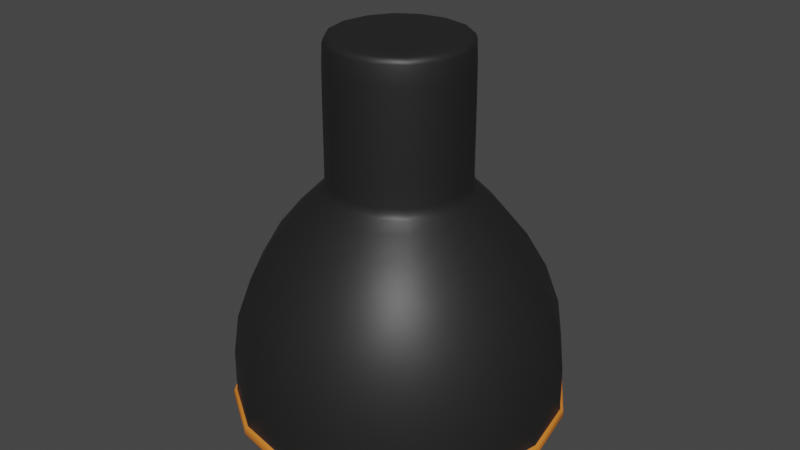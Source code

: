 # Source: lamp_1.blend  (saved by Blender 2.92.15; exported with 4.5.12 LTS)
import bpy
from mathutils import Matrix  # noqa: F401  (used for matrix-valued properties, if any)

bpy.ops.wm.read_factory_settings(use_empty=True)
scene = bpy.context.scene
scene.name = 'Scene'

# ---- collections
col_collection = bpy.data.collections.new('Collection'); scene.collection.children.link(col_collection)

# ---- materials (node trees are filled in below, after node groups)
mat_exterior = bpy.data.materials.new('Exterior')
mat_exterior.use_transparent_shadow = False
mat_rim = bpy.data.materials.new('Rim')
mat_rim.use_transparent_shadow = False
mat_interior = bpy.data.materials.new('Interior')
mat_interior.use_transparent_shadow = False

# ---- material node trees
mat_exterior.use_nodes = True; mat_exterior.node_tree.nodes.clear()
_N = mat_exterior.node_tree.nodes; _L = mat_exterior.node_tree.links
n0 = _N.new('ShaderNodeBsdfPrincipled'); n0.name = 'Principled BSDF'; n0.location = (10, 300)
n0.distribution = 'GGX'
n0.subsurface_method = 'BURLEY'
n0.inputs[0].default_value = (0.01599, 0.01599, 0.01599, 1.0)
n0.inputs[3].default_value = 1.45
n0.inputs[27].default_value = (0.0, 0.0, 0.0, 1.0)
n0.inputs[28].default_value = 1.0
n1 = _N.new('ShaderNodeOutputMaterial'); n1.name = 'Material Output'; n1.location = (300, 300)
_L.new(n0.outputs[0], n1.inputs[0])
n1.is_active_output = True
mat_rim.use_nodes = True; mat_rim.node_tree.nodes.clear()
_N = mat_rim.node_tree.nodes; _L = mat_rim.node_tree.links
n0 = _N.new('ShaderNodeBsdfPrincipled'); n0.name = 'Principled BSDF'; n0.location = (10, 300)
n0.distribution = 'GGX'
n0.subsurface_method = 'BURLEY'
n0.inputs[0].default_value = (0.8, 0.2312, 0.02776, 1.0)
n0.inputs[3].default_value = 1.45
n0.inputs[27].default_value = (0.0, 0.0, 0.0, 1.0)
n0.inputs[28].default_value = 1.0
n1 = _N.new('ShaderNodeOutputMaterial'); n1.name = 'Material Output'; n1.location = (300, 300)
_L.new(n0.outputs[0], n1.inputs[0])
n1.is_active_output = True
mat_interior.use_nodes = True; mat_interior.node_tree.nodes.clear()
_N = mat_interior.node_tree.nodes; _L = mat_interior.node_tree.links
n0 = _N.new('ShaderNodeBsdfPrincipled'); n0.name = 'Principled BSDF'; n0.location = (10, 300)
n0.distribution = 'GGX'
n0.subsurface_method = 'BURLEY'
n0.inputs[3].default_value = 1.45
n0.inputs[27].default_value = (0.0, 0.0, 0.0, 1.0)
n0.inputs[28].default_value = 1.0
n1 = _N.new('ShaderNodeOutputMaterial'); n1.name = 'Material Output'; n1.location = (300, 300)
_L.new(n0.outputs[0], n1.inputs[0])
n1.is_active_output = True

# ---- world
world_world = bpy.data.worlds.new('World'); scene.world = world_world
world_world.use_nodes = True; world_world.node_tree.nodes.clear()
_N = world_world.node_tree.nodes; _L = world_world.node_tree.links
n0 = _N.new('ShaderNodeOutputWorld'); n0.name = 'World Output'; n0.location = (300, 300)
n1 = _N.new('ShaderNodeBackground'); n1.name = 'Background'; n1.location = (10, 300)
n1.inputs[0].default_value = (0.05088, 0.05088, 0.05088, 1.0)
_L.new(n1.outputs[0], n0.inputs[0])
n0.is_active_output = True
world_world.color = (0.05088, 0.05088, 0.05088)
world_world.use_sun_shadow = False
world_world.sun_shadow_jitter_overblur = 0.0

# ---- meshes
me_cylinder = bpy.data.meshes.new('Cylinder')
me_cylinder.from_pydata([(0.6201, 0.6201, 1.046), (-3.497e-09, 0.8769, 1.046), (-4.115e-09, 0.9079, -0.6128), (-4.115e-09, 0.9079, 1.0), (0.642, 0.642, -0.6128), (0.642, 0.642, 1.0), (0.9079, -3.952e-08, -0.6128), (0.9079, -3.952e-08, 1.0), (0.642, -0.642, -0.6128), (0.642, -0.642, 1.0), (-8.349e-08, -0.9079, -0.6128), (-8.349e-08, -0.9079, 1.0), (-0.642, -0.642, -0.6128), (-0.642, -0.642, 1.0), (-0.9079, 1.1e-08, -0.6128), (-0.9079, 1.1e-08, 1.0), (-0.642, 0.642, -0.6128), (-0.642, 0.642, 1.0), (0.8769, -3.793e-08, 1.046), (0.6201, -0.6201, 1.046), (-8.016e-08, -0.8769, 1.046), (-0.6201, -0.6201, 1.046), (-0.8769, 1.086e-08, 1.046), (-0.6201, 0.6201, 1.046), (0.5675, 0.5675, 1.076), (-6.42e-09, 0.8025, 1.076), (0.8025, -3.355e-08, 1.076), (0.5675, -0.5675, 1.076), (-7.658e-08, -0.8025, 1.076), (-0.5675, -0.5675, 1.076), (-0.8025, 1.11e-08, 1.076), (-0.5675, 0.5675, 1.076), (6.426e-09, 1.615, -1.243), (1.142, 1.142, -1.243), (1.615, -7.78e-08, -1.243), (1.142, -1.142, -1.243), (-1.347e-07, -1.615, -1.243), (-1.142, -1.142, -1.243), (-1.615, 1.203e-08, -1.243), (-1.142, 1.142, -1.243), (-8.814e-08, -0.9743, -0.685), (0.6889, -0.6889, -0.685), (-0.6889, -0.6889, -0.685), (0.6889, 0.6889, -0.685), (-2.965e-09, 0.9743, -0.685), (0.9743, -4.306e-08, -0.685), (-0.9743, 1.114e-08, -0.685), (-0.6889, 0.6889, -0.685), (-4.115e-09, 0.9079, -0.5269), (0.642, 0.642, -0.5269), (0.9079, -3.952e-08, -0.5269), (0.642, -0.642, -0.5269), (-8.349e-08, -0.9079, -0.5269), (-0.642, -0.642, -0.5269), (-0.9079, 1.1e-08, -0.5269), (-0.642, 0.642, -0.5269), (-1.84e-08, 2.152, -2.221), (1.522, 1.522, -2.221), (2.152, -1.087e-07, -2.221), (1.522, -1.522, -2.221), (-2.065e-07, -2.152, -2.221), (-1.522, -1.522, -2.221), (-2.152, 1.108e-08, -2.221), (-1.522, 1.522, -2.221), (-6.441e-08, 2.136, -3.218), (1.51, 1.51, -3.218), (2.136, -1.089e-07, -3.218), (1.51, -1.51, -3.218), (-2.511e-07, -2.136, -3.218), (-1.51, -1.51, -3.218), (-2.136, 9.952e-09, -3.218), (-1.51, 1.51, -3.218), (-1.51, 1.51, -3.218), (-2.136, 9.952e-09, -3.218), (-1.51, -1.51, -3.218), (-2.511e-07, -2.136, -3.218), (1.51, -1.51, -3.218), (2.136, -1.089e-07, -3.218), (1.51, 1.51, -3.218), (-6.441e-08, 2.136, -3.218), (-2.813e-08, 1.89, -2.188), (1.337, 1.337, -2.188), (1.89, -9.061e-08, -2.188), (1.337, -1.337, -2.188), (-1.934e-07, -1.89, -2.188), (-1.337, -1.337, -2.188), (-1.89, 1.457e-08, -2.188), (-1.337, 1.337, -2.188), (-3.634e-08, 1.397, -1.23), (0.9879, 0.9879, -1.23), (1.397, -5.919e-08, -1.23), (0.9879, -0.9879, -1.23), (-1.585e-07, -1.397, -1.23), (-0.9879, -0.9879, -1.23), (-1.397, 1.854e-08, -1.23), (-0.9879, 0.9879, -1.23), (-1.546, 1.546, -3.218), (-2.186, 9.487e-09, -3.218), (-1.546, -1.546, -3.218), (-2.554e-07, -2.186, -3.218), (1.546, -1.546, -3.218), (2.186, -1.121e-07, -3.218), (1.546, 1.546, -3.218), (-6.433e-08, 2.186, -3.218), (-1.546, 1.546, -3.284), (-2.186, 9.487e-09, -3.284), (-1.546, -1.546, -3.284), (-2.554e-07, -2.186, -3.284), (1.546, -1.546, -3.284), (2.186, -1.121e-07, -3.284), (1.546, 1.546, -3.284), (-6.433e-08, 2.186, -3.284), (-1.545, 1.545, -3.351), (-2.185, 9.494e-09, -3.351), (-1.545, -1.545, -3.351), (-2.554e-07, -2.185, -3.351), (1.545, -1.545, -3.351), (2.185, -1.121e-07, -3.351), (1.545, 1.545, -3.351), (-6.432e-08, 2.185, -3.351), (-1.498, 1.498, -3.351), (-2.118, 1.012e-08, -3.351), (-1.498, -1.498, -3.351), (-2.487e-07, -2.118, -3.351), (1.498, -1.498, -3.351), (2.118, -1.077e-07, -3.351), (1.498, 1.498, -3.351), (-6.351e-08, 2.118, -3.351), (-1.498, 1.498, -3.351), (-2.118, 1.012e-08, -3.351), (-1.498, -1.498, -3.351), (-2.487e-07, -2.118, -3.351), (1.498, -1.498, -3.351), (2.118, -1.077e-07, -3.351), (1.498, 1.498, -3.351), (-6.351e-08, 2.118, -3.351), (-1.362, 1.362, -2.595), (-1.927, 1.296e-08, -2.595), (-1.362, -1.362, -2.595), (-2.389e-07, -1.927, -2.595), (1.362, -1.362, -2.595), (1.927, -9.424e-08, -2.595), (1.362, 1.362, -2.595), (-7.05e-08, 1.927, -2.595)], [], [(19, 18, 26, 27), (17, 15, 22, 23), (48, 3, 5, 49), (1, 23, 31, 25), (9, 7, 18, 19), (49, 5, 7, 50), (0, 1, 25, 24), (5, 3, 1, 0), (50, 7, 9, 51), (21, 20, 28, 29), (15, 13, 21, 22), (51, 9, 11, 52), (23, 22, 30, 31), (7, 5, 0, 18), (52, 11, 13, 53), (24, 25, 31, 30, 29, 28, 27, 26), (13, 11, 20, 21), (53, 13, 15, 54), (3, 17, 23, 1), (18, 0, 24, 26), (54, 15, 17, 55), (20, 19, 27, 28), (11, 9, 19, 20), (55, 17, 3, 48), (41, 40, 36, 35), (22, 21, 29, 30), (39, 32, 56, 63), (40, 42, 37, 36), (44, 43, 33, 32), (43, 45, 34, 33), (42, 46, 38, 37), (47, 44, 32, 39), (45, 41, 35, 34), (46, 47, 39, 38), (14, 16, 47, 46), (6, 8, 41, 45), (16, 2, 44, 47), (12, 14, 46, 42), (4, 6, 45, 43), (2, 4, 43, 44), (10, 12, 42, 40), (8, 10, 40, 41), (16, 55, 48, 2), (14, 54, 55, 16), (12, 53, 54, 14), (10, 52, 53, 12), (8, 51, 52, 10), (6, 50, 51, 8), (4, 49, 50, 6), (2, 48, 49, 4), (59, 60, 68, 67), (37, 38, 62, 61), (35, 36, 60, 59), (33, 34, 58, 57), (38, 39, 63, 62), (36, 37, 61, 60), (34, 35, 59, 58), (32, 33, 57, 56), (73, 72, 96, 97), (57, 58, 66, 65), (62, 63, 71, 70), (60, 61, 69, 68), (58, 59, 67, 66), (56, 57, 65, 64), (63, 56, 64, 71), (61, 62, 70, 69), (71, 64, 79, 72), (66, 67, 76, 77), (67, 68, 75, 76), (75, 74, 98, 99), (70, 71, 72, 73), (69, 70, 73, 74), (76, 75, 99, 100), (78, 77, 101, 102), (86, 87, 95, 94), (79, 78, 102, 103), (72, 79, 103, 96), (77, 76, 100, 101), (64, 65, 78, 79), (65, 66, 77, 78), (74, 73, 97, 98), (68, 69, 74, 75), (88, 89, 90, 91, 92, 93, 94, 95), (84, 85, 93, 92), (82, 83, 91, 90), (80, 81, 89, 88), (87, 80, 88, 95), (85, 86, 94, 93), (83, 84, 92, 91), (81, 82, 90, 89), (100, 99, 107, 108), (98, 97, 105, 106), (99, 98, 106, 107), (102, 101, 109, 110), (96, 103, 111, 104), (101, 100, 108, 109), (97, 96, 104, 105), (103, 102, 110, 111), (104, 111, 119, 112), (109, 108, 116, 117), (105, 104, 112, 113), (110, 109, 117, 118), (111, 110, 118, 119), (108, 107, 115, 116), (107, 106, 114, 115), (106, 105, 113, 114), (115, 114, 122, 123), (114, 113, 121, 122), (112, 119, 127, 120), (117, 116, 124, 125), (113, 112, 120, 121), (118, 117, 125, 126), (119, 118, 126, 127), (116, 115, 123, 124), (127, 126, 134, 135), (124, 123, 131, 132), (123, 122, 130, 131), (122, 121, 129, 130), (120, 127, 135, 128), (125, 124, 132, 133), (121, 120, 128, 129), (126, 125, 133, 134), (129, 128, 136, 137), (134, 133, 141, 142), (135, 134, 142, 143), (132, 131, 139, 140), (131, 130, 138, 139), (130, 129, 137, 138), (128, 135, 143, 136), (133, 132, 140, 141), (142, 141, 82, 81), (141, 140, 83, 82), (140, 139, 84, 83), (139, 138, 85, 84), (138, 137, 86, 85), (137, 136, 87, 86), (136, 143, 80, 87), (143, 142, 81, 80)])
me_cylinder.polygons.foreach_set('use_smooth', [True] * 138)
me_cylinder.polygons.foreach_set('material_index', [0, 0, 0, 0, 0, 0, 0, 0, 0, 0, 0, 0, 0, 0, 0, 0, 0, 0, 0, 0, 0, 0, 0, 0, 0, 0, 0, 0, 0, 0, 0, 0, 0, 0, 0, 0, 0, 0, 0, 0, 0, 0, 0, 0, 0, 0, 0, 0, 0, 0, 0, 0, 0, 0, 0, 0, 0, 0, 1, 0, 0, 0, 0, 0, 0, 0, 0, 0, 0, 1, 0, 0, 1, 1, 2, 1, 1, 1, 0, 0, 1, 0, 2, 2, 2, 2, 2, 2, 2, 2, 1, 1, 1, 1, 1, 1, 1, 1, 1, 1, 1, 1, 1, 1, 1, 1, 1, 1, 1, 1, 1, 1, 1, 1, 1, 1, 1, 1, 1, 1, 1, 1, 2, 2, 2, 2, 2, 2, 2, 2, 2, 2, 2, 2, 2, 2, 2, 2])
_uv = me_cylinder.uv_layers.new(name='UVMap')
_uv.uv.foreach_set('vector', [0.625, 1.0, 0.75, 1.0, 0.75, 1.0, 0.625, 1.0, 0.125, 1.0, 0.25, 1.0, 0.25, 1.0, 0.125, 1.0, 1.0, 0.5266, 1.0, 1.0, 0.875, 1.0, 0.875, 0.5266, 0.0, 1.0, 0.125, 1.0, 0.125, 1.0, 0.0, 1.0, 0.625, 1.0, 0.75, 1.0, 0.75, 1.0, 0.625, 1.0, 0.875, 0.5266, 0.875, 1.0, 0.75, 1.0, 0.75, 0.5266, 0.875, 1.0, 1.0, 1.0, 1.0, 1.0, 0.875, 1.0, 0.875, 1.0, 1.0, 1.0, 1.0, 1.0, 0.875, 1.0, 0.75, 0.5266, 0.75, 1.0, 0.625, 1.0, 0.625, 0.5266, 0.375, 1.0, 0.5, 1.0, 0.5, 1.0, 0.375, 1.0, 0.25, 1.0, 0.375, 1.0, 0.375, 1.0, 0.25, 1.0, 0.625, 0.5266, 0.625, 1.0, 0.5, 1.0, 0.5, 0.5266, 0.125, 1.0, 0.25, 1.0, 0.25, 1.0, 0.125, 1.0, 0.75, 1.0, 0.875, 1.0, 0.875, 1.0, 0.75, 1.0, 0.5, 0.5266, 0.5, 1.0, 0.375, 1.0, 0.375, 0.5266, 0.4197, 0.4197, 0.25, 0.49, 0.08029, 0.4197, 0.01, 0.25, 0.08029, 0.08029, 0.25, 0.01, 0.4197, 0.08029, 0.49, 0.25, 0.375, 1.0, 0.5, 1.0, 0.5, 1.0, 0.375, 1.0, 0.375, 0.5266, 0.375, 1.0, 0.25, 1.0, 0.25, 0.5266, 0.0, 1.0, 0.125, 1.0, 0.125, 1.0, 0.0, 1.0, 0.75, 1.0, 0.875, 1.0, 0.875, 1.0, 0.75, 1.0, 0.25, 0.5266, 0.25, 1.0, 0.125, 1.0, 0.125, 0.5266, 0.5, 1.0, 0.625, 1.0, 0.625, 1.0, 0.5, 1.0, 0.5, 1.0, 0.625, 1.0, 0.625, 1.0, 0.5, 1.0, 0.125, 0.5266, 0.125, 1.0, 0.0, 1.0, 0.0, 0.5266, 0.625, 0.5, 0.5, 0.5, 0.5, 0.5, 0.625, 0.5, 0.25, 1.0, 0.375, 1.0, 0.375, 1.0, 0.25, 1.0, 0.125, 0.5, 0.0, 0.5, 0.0, 0.5, 0.125, 0.5, 0.5, 0.5, 0.375, 0.5, 0.375, 0.5, 0.5, 0.5, 1.0, 0.5, 0.875, 0.5, 0.875, 0.5, 1.0, 0.5, 0.875, 0.5, 0.75, 0.5, 0.75, 0.5, 0.875, 0.5, 0.375, 0.5, 0.25, 0.5, 0.25, 0.5, 0.375, 0.5, 0.125, 0.5, 0.0, 0.5, 0.0, 0.5, 0.125, 0.5, 0.75, 0.5, 0.625, 0.5, 0.625, 0.5, 0.75, 0.5, 0.25, 0.5, 0.125, 0.5, 0.125, 0.5, 0.25, 0.5, 0.25, 0.5, 0.125, 0.5, 0.125, 0.5, 0.25, 0.5, 0.75, 0.5, 0.625, 0.5, 0.625, 0.5, 0.75, 0.5, 0.125, 0.5, 0.0, 0.5, 0.0, 0.5, 0.125, 0.5, 0.375, 0.5, 0.25, 0.5, 0.25, 0.5, 0.375, 0.5, 0.875, 0.5, 0.75, 0.5, 0.75, 0.5, 0.875, 0.5, 1.0, 0.5, 0.875, 0.5, 0.875, 0.5, 1.0, 0.5, 0.5, 0.5, 0.375, 0.5, 0.375, 0.5, 0.5, 0.5, 0.625, 0.5, 0.5, 0.5, 0.5, 0.5, 0.625, 0.5, 0.125, 0.5, 0.125, 0.5266, 0.0, 0.5266, 0.0, 0.5, 0.25, 0.5, 0.25, 0.5266, 0.125, 0.5266, 0.125, 0.5, 0.375, 0.5, 0.375, 0.5266, 0.25, 0.5266, 0.25, 0.5, 0.5, 0.5, 0.5, 0.5266, 0.375, 0.5266, 0.375, 0.5, 0.625, 0.5, 0.625, 0.5266, 0.5, 0.5266, 0.5, 0.5, 0.75, 0.5, 0.75, 0.5266, 0.625, 0.5266, 0.625, 0.5, 0.875, 0.5, 0.875, 0.5266, 0.75, 0.5266, 0.75, 0.5, 1.0, 0.5, 1.0, 0.5266, 0.875, 0.5266, 0.875, 0.5, 0.625, 0.5, 0.5, 0.5, 0.5, 0.5, 0.625, 0.5, 0.375, 0.5, 0.25, 0.5, 0.25, 0.5, 0.375, 0.5, 0.625, 0.5, 0.5, 0.5, 0.5, 0.5, 0.625, 0.5, 0.875, 0.5, 0.75, 0.5, 0.75, 0.5, 0.875, 0.5, 0.25, 0.5, 0.125, 0.5, 0.125, 0.5, 0.25, 0.5, 0.5, 0.5, 0.375, 0.5, 0.375, 0.5, 0.5, 0.5, 0.75, 0.5, 0.625, 0.5, 0.625, 0.5, 0.75, 0.5, 1.0, 0.5, 0.875, 0.5, 0.875, 0.5, 1.0, 0.5, 0.25, 0.5, 0.125, 0.5, 0.125, 0.5, 0.25, 0.5, 0.875, 0.5, 0.75, 0.5, 0.75, 0.5, 0.875, 0.5, 0.25, 0.5, 0.125, 0.5, 0.125, 0.5, 0.25, 0.5, 0.5, 0.5, 0.375, 0.5, 0.375, 0.5, 0.5, 0.5, 0.75, 0.5, 0.625, 0.5, 0.625, 0.5, 0.75, 0.5, 1.0, 0.5, 0.875, 0.5, 0.875, 0.5, 1.0, 0.5, 0.125, 0.5, 0.0, 0.5, 0.0, 0.5, 0.125, 0.5, 0.375, 0.5, 0.25, 0.5, 0.25, 0.5, 0.375, 0.5, 0.125, 0.5, 0.0, 0.5, 0.0, 0.5, 0.125, 0.5, 0.75, 0.5, 0.625, 0.5, 0.625, 0.5, 0.75, 0.5, 0.625, 0.5, 0.5, 0.5, 0.5, 0.5, 0.625, 0.5, 0.5, 0.5, 0.375, 0.5, 0.375, 0.5, 0.5, 0.5, 0.25, 0.5, 0.125, 0.5, 0.125, 0.5, 0.25, 0.5, 0.375, 0.5, 0.25, 0.5, 0.25, 0.5, 0.375, 0.5, 0.625, 0.5, 0.5, 0.5, 0.5, 0.5, 0.625, 0.5, 0.875, 0.5, 0.75, 0.5, 0.75, 0.5, 0.875, 0.5, 0.25, 0.5, 0.125, 0.5, 0.125, 0.5, 0.25, 0.5, 1.0, 0.5, 0.875, 0.5, 0.875, 0.5, 1.0, 0.5, 0.125, 0.5, 0.0, 0.5, 0.0, 0.5, 0.125, 0.5, 0.75, 0.5, 0.625, 0.5, 0.625, 0.5, 0.75, 0.5, 1.0, 0.5, 0.875, 0.5, 0.875, 0.5, 1.0, 0.5, 0.875, 0.5, 0.75, 0.5, 0.75, 0.5, 0.875, 0.5, 0.375, 0.5, 0.25, 0.5, 0.25, 0.5, 0.375, 0.5, 0.5, 0.5, 0.375, 0.5, 0.375, 0.5, 0.5, 0.5, 0.75, 0.49, 0.9197, 0.4197, 0.99, 0.25, 0.9197, 0.08029, 0.75, 0.01, 0.5803, 0.08029, 0.51, 0.25, 0.5803, 0.4197, 0.5, 0.5, 0.375, 0.5, 0.375, 0.5, 0.5, 0.5, 0.75, 0.5, 0.625, 0.5, 0.625, 0.5, 0.75, 0.5, 1.0, 0.5, 0.875, 0.5, 0.875, 0.5, 1.0, 0.5, 0.125, 0.5, 0.0, 0.5, 0.0, 0.5, 0.125, 0.5, 0.375, 0.5, 0.25, 0.5, 0.25, 0.5, 0.375, 0.5, 0.625, 0.5, 0.5, 0.5, 0.5, 0.5, 0.625, 0.5, 0.875, 0.5, 0.75, 0.5, 0.75, 0.5, 0.875, 0.5, 0.625, 0.5, 0.5, 0.5, 0.5, 0.5, 0.625, 0.5, 0.375, 0.5, 0.25, 0.5, 0.25, 0.5, 0.375, 0.5, 0.5, 0.5, 0.375, 0.5, 0.375, 0.5, 0.5, 0.5, 0.875, 0.5, 0.75, 0.5, 0.75, 0.5, 0.875, 0.5, 0.125, 0.5, 0.0, 0.5, 0.0, 0.5, 0.125, 0.5, 0.75, 0.5, 0.625, 0.5, 0.625, 0.5, 0.75, 0.5, 0.25, 0.5, 0.125, 0.5, 0.125, 0.5, 0.25, 0.5, 1.0, 0.5, 0.875, 0.5, 0.875, 0.5, 1.0, 0.5, 0.125, 0.5, 0.0, 0.5, 0.0, 0.5, 0.125, 0.5, 0.75, 0.5, 0.625, 0.5, 0.625, 0.5, 0.75, 0.5, 0.25, 0.5, 0.125, 0.5, 0.125, 0.5, 0.25, 0.5, 0.875, 0.5, 0.75, 0.5, 0.75, 0.5, 0.875, 0.5, 1.0, 0.5, 0.875, 0.5, 0.875, 0.5, 1.0, 0.5, 0.625, 0.5, 0.5, 0.5, 0.5, 0.5, 0.625, 0.5, 0.5, 0.5, 0.375, 0.5, 0.375, 0.5, 0.5, 0.5, 0.375, 0.5, 0.25, 0.5, 0.25, 0.5, 0.375, 0.5, 0.5, 0.5, 0.375, 0.5, 0.375, 0.5, 0.5, 0.5, 0.375, 0.5, 0.25, 0.5, 0.25, 0.5, 0.375, 0.5, 0.125, 0.5, 0.0, 0.5, 0.0, 0.5, 0.125, 0.5, 0.75, 0.5, 0.625, 0.5, 0.625, 0.5, 0.75, 0.5, 0.25, 0.5, 0.125, 0.5, 0.125, 0.5, 0.25, 0.5, 0.875, 0.5, 0.75, 0.5, 0.75, 0.5, 0.875, 0.5, 1.0, 0.5, 0.875, 0.5, 0.875, 0.5, 1.0, 0.5, 0.625, 0.5, 0.5, 0.5, 0.5, 0.5, 0.625, 0.5, 1.0, 0.5, 0.875, 0.5, 0.875, 0.5, 1.0, 0.5, 0.625, 0.5, 0.5, 0.5, 0.5, 0.5, 0.625, 0.5, 0.5, 0.5, 0.375, 0.5, 0.375, 0.5, 0.5, 0.5, 0.375, 0.5, 0.25, 0.5, 0.25, 0.5, 0.375, 0.5, 0.125, 0.5, 0.0, 0.5, 0.0, 0.5, 0.125, 0.5, 0.75, 0.5, 0.625, 0.5, 0.625, 0.5, 0.75, 0.5, 0.25, 0.5, 0.125, 0.5, 0.125, 0.5, 0.25, 0.5, 0.875, 0.5, 0.75, 0.5, 0.75, 0.5, 0.875, 0.5, 0.25, 0.5, 0.125, 0.5, 0.125, 0.5, 0.25, 0.5, 0.875, 0.5, 0.75, 0.5, 0.75, 0.5, 0.875, 0.5, 1.0, 0.5, 0.875, 0.5, 0.875, 0.5, 1.0, 0.5, 0.625, 0.5, 0.5, 0.5, 0.5, 0.5, 0.625, 0.5, 0.5, 0.5, 0.375, 0.5, 0.375, 0.5, 0.5, 0.5, 0.375, 0.5, 0.25, 0.5, 0.25, 0.5, 0.375, 0.5, 0.125, 0.5, 0.0, 0.5, 0.0, 0.5, 0.125, 0.5, 0.75, 0.5, 0.625, 0.5, 0.625, 0.5, 0.75, 0.5, 0.875, 0.5, 0.75, 0.5, 0.75, 0.5, 0.875, 0.5, 0.75, 0.5, 0.625, 0.5, 0.625, 0.5, 0.75, 0.5, 0.625, 0.5, 0.5, 0.5, 0.5, 0.5, 0.625, 0.5, 0.5, 0.5, 0.375, 0.5, 0.375, 0.5, 0.5, 0.5, 0.375, 0.5, 0.25, 0.5, 0.25, 0.5, 0.375, 0.5, 0.25, 0.5, 0.125, 0.5, 0.125, 0.5, 0.25, 0.5, 0.125, 0.5, 0.0, 0.5, 0.0, 0.5, 0.125, 0.5, 1.0, 0.5, 0.875, 0.5, 0.875, 0.5, 1.0, 0.5])
me_cylinder.materials.append(mat_exterior)
me_cylinder.materials.append(mat_rim)
me_cylinder.materials.append(mat_interior)
me_cylinder.use_remesh_fix_poles = True
me_cylinder.use_remesh_preserve_attributes = False
me_cylinder.use_mirror_vertex_groups = False
me_cylinder.update()

# ---- objects
ob_cylinder = bpy.data.objects.new('Cylinder', me_cylinder)
ob_empty = bpy.data.objects.new('Empty', None)

# ---- transforms, parenting, visibility, modifiers, constraints
ob_cylinder.location = (0.0, 0.0, 0.0)
ob_cylinder.lineart.crease_threshold = 0.0
_m = ob_cylinder.modifiers.new('Subdivision', 'SUBSURF')
_m.uv_smooth = 'PRESERVE_CORNERS'
_m.render_levels = 1
ob_empty.location = (4.795, 1.334e-06, -9.929)
ob_empty.rotation_euler = (1.571, -0.3703, -5.216e-08)
ob_empty.scale = (5.07, 5.07, 5.07)
ob_empty.empty_display_type = 'IMAGE'
ob_empty.empty_display_size = 5.0
ob_empty.lineart.crease_threshold = 0.0

# ---- collection membership
col_collection.objects.link(ob_cylinder)
col_collection.objects.link(ob_empty)

# ---- scene / render settings (as saved in the file)
scene.frame_start = 1; scene.frame_end = 250; scene.frame_set(56)
scene.render.engine = 'BLENDER_EEVEE_NEXT'
scene.cycles.use_denoising = False
scene.cycles.samples = 128
scene.cycles.sampling_pattern = 'TABULATED_SOBOL'
scene.cycles.use_adaptive_sampling = False
scene.cycles.use_light_tree = False
scene.view_settings.view_transform = 'Filmic'
bpy.context.view_layer.update()

# ---- added for rendering (the .blend has no active camera and no usable light): camera, sun
cam_auto = bpy.data.cameras.new('AutoCamera')
cam_auto.lens = 50.0
cam_auto.sensor_width = 36.0
cam_auto.clip_end = 1000.0
ob_auto_camera = bpy.data.objects.new('AutoCamera', cam_auto)
scene.collection.objects.link(ob_auto_camera)
ob_auto_camera.location = (7.03575, -8.4429, 4.49143)
ob_auto_camera.rotation_euler = (1.09748, -7.21219e-08, 0.694738)
scene.camera = ob_auto_camera
light_auto_sun = bpy.data.lights.new('AutoSun', 'SUN')
light_auto_sun.energy = 3.0
light_auto_sun.angle = 0.0523599
ob_auto_sun = bpy.data.objects.new('AutoSun', light_auto_sun)
scene.collection.objects.link(ob_auto_sun)
ob_auto_sun.rotation_euler = (0.872665, 0.174533, 0.523599)
bpy.context.view_layer.update()
